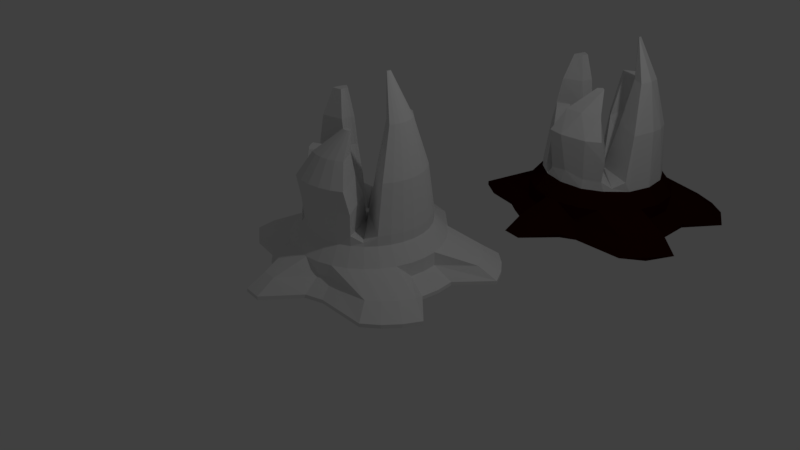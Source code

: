 # Source: crystals.blend  (saved by Blender 2.79.0; exported with 4.5.12 LTS)
import bpy
from mathutils import Matrix  # noqa: F401  (used for matrix-valued properties, if any)

bpy.ops.wm.read_factory_settings(use_empty=True)
scene = bpy.context.scene
scene.name = 'Scene'

# ---- collections
col_collection_1 = bpy.data.collections.new('Collection 1'); scene.collection.children.link(col_collection_1)

# ---- materials (node trees are filled in below, after node groups)
mat_crystal_base = bpy.data.materials.new('Crystal_base')
mat_crystal_base.alpha_threshold = 0.0
mat_crystal_base.use_transparent_shadow = False
mat_crystal_base.diffuse_color = (0.02271, 0.001808, 2.162e-09, 1.0)
mat_crystal_base.roughness = 0.5
mat_crystal_shine = bpy.data.materials.new('Crystal_shine')
mat_crystal_shine.alpha_threshold = 0.0
mat_crystal_shine.use_transparent_shadow = False
mat_crystal_shine.roughness = 0.5

# ---- material node trees

# ---- world
world_world = bpy.data.worlds.new('World'); scene.world = world_world
world_world.color = (0.05088, 0.05088, 0.05088)
world_world.use_sun_shadow = False
world_world.sun_shadow_jitter_overblur = 0.0
world_world.cycles.sampling_method = 'MANUAL'

# ---- cameras
cam_camera = bpy.data.cameras.new('Camera')
cam_camera.clip_end = 100.0
cam_camera.lens = 35.0
cam_camera.sensor_width = 32.0
cam_camera.sensor_height = 18.0
cam_camera.ortho_scale = 7.314
cam_camera.dof.focus_distance = 0.0
cam_camera.dof.aperture_fstop = 128.0

# ---- lights
light_lamp = bpy.data.lights.new('Lamp', 'POINT')
light_lamp.transmission_factor = 0.0
light_lamp.cutoff_distance = 30.0
light_lamp.energy = 100.0
light_lamp.shadow_buffer_clip_start = 1.001
light_lamp.shadow_soft_size = 0.1
light_lamp.shadow_maximum_resolution = 0.006
light_lamp.use_absolute_resolution = True

# ---- meshes
me_cylinder_001 = bpy.data.meshes.new('Cylinder.001')
me_cylinder_001.from_pydata([(-0.2341, 1.617, -0.2293), (0.2177, 1.225, -0.2524), (0.4477, 1.149, -0.2293), (1.1, 1.227, -0.2451), (0.3715, 0.7261, 0.3065), (1.365, 0.9913, -0.2287), (1.561, 0.6622, -0.2505), (1.192, 0.2417, -0.2293), (1.198, -0.2385, -0.2713), (1.588, -0.6101, -0.2516), (1.413, -0.9129, -0.2292), (0.7024, -0.4037, 0.3031), (0.4619, -0.6665, 0.3093), (0.4373, -1.158, -0.2554), (0.2141, -1.223, -0.2293), (0.1978, -0.7986, 0.3081), (-0.1345, -1.668, -0.2582), (-0.1298, -0.8196, 0.3143), (-0.5054, -1.152, -0.2293), (-0.7223, -1.039, -0.25), (-0.4265, -0.7306, 0.3208), (-0.9094, -0.8818, -0.2293), (-0.6749, -0.521, 0.3098), (-1.412, -0.1723, -0.2293), (-0.8313, -0.2383, 0.3013), (-1.439, 0.07881, -0.2452), (-1.25, 0.2417, -0.2293), (-0.8529, 0.09038, 0.3067), (-1.14, 0.5722, -0.2304), (-0.7904, 0.3308, 0.3065), (-0.9094, 0.8793, -0.2293), (-0.6673, 0.5288, 0.3086), (-0.9259, 1.407, -0.2293), (-0.3949, 0.7445, 0.3055), (-0.5582, 1.705, -0.2536), (-0.2341, 1.372, -0.07356), (-0.02886, 0.9988, 0.1055), (0.2697, 0.9561, 0.1077), (0.2602, 0.9595, -0.09045), (0.5267, 0.8303, 0.1055), (0.9616, 1.02, -0.07356), (0.7355, 0.6499, 0.1058), (1.175, 0.8308, -0.07213), (0.9278, 0.3121, 0.1044), (1.33, 0.5711, -0.07356), (0.9636, 0.1587, -0.07556), (0.9691, -0.0995, 0.1057), (0.9519, -0.1963, -0.07356), (0.895, -0.3839, 0.1055), (1.356, -0.5193, -0.07356), (0.7471, -0.6427, 0.1048), (1.2, -0.7792, -0.07184), (0.5267, -0.8327, 0.1055), (0.9877, -0.9681, -0.07356), (0.2697, -0.9585, 0.1077), (0.2386, -0.9684, -0.09018), (-0.02886, -1.001, 0.1055), (-0.1386, -1.419, -0.07356), (-0.2239, -0.982, 0.1055), (-0.3337, -1.4, -0.07356), (-0.5109, -0.8824, 0.1077), (-0.4115, -0.9251, -0.07356), (-0.691, -0.759, -0.07888), (-0.8184, -0.6183, 0.1062), (-1.112, -0.6708, -0.07356), (-0.9527, -0.3839, 0.1055), (-1.621, -0.5909, -0.221), (-1.171, -0.1244, -0.07356), (-1.029, -0.001217, 0.1055), (-1.19, 0.07691, -0.07356), (-0.9846, 0.3071, 0.1057), (-1.01, 0.1939, -0.07356), (-0.9205, 0.4611, -0.07234), (-0.804, 0.6349, 0.1057), (-0.736, 0.7059, -0.07356), (-0.5844, 0.8303, 0.1055), (-0.7896, 1.203, -0.07356), (-0.3205, 0.9546, 0.1137), (-0.6944, 1.402, -0.07356), (-0.5068, 1.459, -0.07356), (-0.2341, 1.617, -0.2768), (0.4477, 1.149, -0.2768), (1.387, 0.9647, -0.2768), (1.192, 0.2417, -0.2768), (1.22, -0.01107, -0.246), (1.385, -0.9469, -0.2768), (1.128, -1.177, -0.2535), (0.2141, -1.223, -0.2768), (-0.3855, -1.644, -0.2461), (-0.5054, -1.152, -0.2768), (-0.9094, -0.8818, -0.2768), (-1.317, -0.8131, -0.2548), (-1.62, -0.5923, -0.2768), (-1.412, -0.1723, -0.2768), (-1.25, 0.2417, -0.2768), (-1.121, 0.6076, -0.2768), (-0.9094, 0.8793, -0.2768), (-0.9259, 1.407, -0.2768), (-0.7921, 1.63, -0.2491), (-0.06205, 0.0684, 0.3863), (-0.005485, 0.06402, 0.3863), (0.01263, 0.0613, 0.2789), (0.02717, 0.04486, 0.3886), (0.02673, -0.04271, 0.3615), (0.01045, -0.05436, 0.2948), (-0.008578, -0.07685, 0.3841), (-0.1025, -0.02319, 0.3733), (-0.09572, 0.03665, 0.3863), (-0.08962, 0.05127, 0.2921), (0.0614, 0.827, 0.3068), (0.4662, 0.6738, 0.3147), (0.6535, 0.471, 0.3061), (0.7655, 0.2498, 0.3042), (0.8007, -0.08441, 0.3062), (-0.7152, 0.4574, 0.4384), (-0.62, 0.5904, 0.3441), (-0.1915, 0.8125, 0.306), (-0.06283, -0.0665, 0.3658), (-0.8373, -0.165, 0.4452), (-0.8381, -0.234, 0.3432)], [], [(36, 109, 37), (37, 4, 39), (11, 50, 48), (50, 12, 52), (56, 17, 58), (68, 27, 70), (33, 77, 75), (77, 79, 78), (73, 74, 72), (70, 72, 71), (62, 63, 64), (62, 21, 19), (60, 62, 61), (55, 14, 13), (46, 47, 45), (7, 45, 84), (43, 45, 44), (1, 38, 2), (41, 39, 4, 110), (1, 80, 0), (19, 89, 18), (6, 82, 5), (25, 93, 23), (16, 87, 14), (3, 81, 2), (91, 90, 21), (98, 97, 32), (84, 83, 7), (86, 85, 10), (100, 99, 108, 107, 106, 117, 105, 104, 103, 102, 101), (109, 4, 37), (43, 41, 111, 112), (110, 111, 41), (113, 46, 43, 112), (48, 46, 113, 11), (54, 52, 12, 15), (11, 12, 50), (56, 54, 15, 17), (60, 58, 17, 20), (22, 63, 60, 20), (65, 63, 22, 24), (31, 73, 70, 29), (24, 27, 68), (70, 27, 29), (75, 73, 31, 33), (109, 36, 77, 116), (33, 116, 77), (0, 34, 79, 35), (66, 92, 91), (35, 79, 77, 36), (34, 98, 78, 79), (78, 98, 32, 76), (77, 78, 76, 75), (76, 32, 30, 74), (75, 76, 74, 73), (30, 28, 72, 74), (72, 28, 26, 71), (70, 73, 72), (26, 25, 69, 71), (71, 69, 68, 70), (25, 23, 67, 69), (68, 69, 67, 24), (67, 66, 65, 24), (66, 67, 23), (65, 66, 64, 63), (91, 64, 66), (64, 91, 21, 62), (62, 19, 18, 61), (60, 63, 62), (18, 88, 59, 61), (61, 59, 58, 60), (88, 16, 57, 59), (58, 59, 57, 56), (56, 57, 55, 54), (13, 86, 53, 55), (55, 53, 52, 54), (86, 10, 51, 53), (53, 51, 50, 52), (10, 9, 49, 51), (51, 49, 48, 50), (49, 9, 8, 47), (48, 49, 47, 46), (47, 8, 84, 45), (7, 6, 44, 45), (43, 46, 45), (44, 6, 5, 42), (43, 44, 42, 41), (42, 5, 3, 40), (41, 42, 40, 39), (40, 3, 2, 38), (39, 40, 38, 37), (1, 0, 35, 38), (38, 35, 36, 37), (92, 66, 23, 93), (18, 89, 88), (95, 28, 30, 96), (0, 80, 34), (96, 30, 32, 97), (14, 87, 13), (2, 81, 1), (10, 85, 9), (21, 90, 19), (94, 26, 28, 95), (7, 83, 6), (26, 94, 25), (5, 82, 3), (119, 118, 24), (31, 114, 115), (33, 31, 115), (114, 107, 108, 115)])
me_cylinder_001.polygons.foreach_set('material_index', [0, 0, 0, 0, 0, 0, 0, 0, 0, 0, 0, 0, 0, 0, 0, 0, 0, 0, 0, 0, 0, 0, 0, 0, 0, 0, 0, 0, 0, 1, 0, 0, 0, 0, 0, 0, 0, 0, 0, 0, 0, 0, 0, 0, 0, 0, 0, 0, 0, 0, 0, 0, 0, 0, 0, 0, 0, 0, 0, 0, 0, 0, 0, 0, 0, 0, 0, 0, 0, 0, 0, 0, 0, 0, 0, 0, 0, 0, 0, 0, 0, 0, 0, 0, 0, 0, 0, 0, 0, 0, 0, 0, 0, 0, 0, 0, 0, 0, 0, 0, 0, 0, 0, 0, 0, 0, 1, 1, 1, 1])
_uv = me_cylinder_001.uv_layers.new(name='UVMap')
_uv.uv.foreach_set('vector', [0.5104, 0.842, 0.5305, 0.8121, 0.5552, 0.8419, 0.5552, 0.8419, 0.5795, 0.8119, 0.5976, 0.8417, 0.04261, 0.5381, 0.01019, 0.5057, 0.04759, 0.5055, 0.766, 0.5262, 0.7549, 0.4868, 0.7805, 0.487, 0.6982, 0.1899, 0.6619, 0.1738, 0.6946, 0.1626, 0.49, 0.5725, 0.5124, 0.5423, 0.5355, 0.5729, 0.345, 0.555, 0.3106, 0.5555, 0.3405, 0.5251, 0.3106, 0.5555, 0.2462, 0.5078, 0.2629, 0.4847, 0.5913, 0.572, 0.6052, 0.597, 0.5608, 0.598, 0.5355, 0.5729, 0.5608, 0.598, 0.5185, 0.5983, 0.7097, 0.08708, 0.6773, 0.06833, 0.7002, 0.02648, 0.9339, 0.2652, 0.9019, 0.2835, 0.8961, 0.2492, 0.6876, 0.1198, 0.7097, 0.08708, 0.7169, 0.1313, 0.7828, 0.4419, 0.8163, 0.4257, 0.8193, 0.4587, 0.08938, 0.5076, 0.07826, 0.4818, 0.1311, 0.4865, 0.8955, 0.5299, 0.9293, 0.5436, 0.8902, 0.5658, 0.151, 0.5148, 0.1311, 0.4865, 0.1897, 0.4825, 0.2455, 0.616, 0.2822, 0.6337, 0.2458, 0.6506, 0.6353, 0.8406, 0.5976, 0.8417, 0.5795, 0.8119, 0.5953, 0.8105, 0.4651, 0.7234, 0.4651, 0.8012, 0.458, 0.8007, 0.8141, 0.2796, 0.819, 0.3137, 0.8119, 0.3137, 0.7075, 0.8961, 0.7006, 0.8517, 0.7075, 0.8466, 0.9488, 0.6284, 0.9449, 0.5966, 0.9521, 0.5966, 0.9527, 0.2143, 0.9527, 0.2755, 0.9458, 0.274, 0.9713, 0.1205, 0.9642, 0.03466, 0.9713, 0.03431, 0.7267, 0.0, 0.738, 0.05767, 0.7309, 0.05862, 0.7312, 0.6251, 0.6926, 0.6298, 0.6926, 0.623, 0.1069, 0.453, 0.1453, 0.4532, 0.1444, 0.4598, 0.3439, 0.9, 0.3371, 0.8688, 0.3439, 0.8651, 0.686, 0.7497, 0.6805, 0.7559, 0.6761, 0.7573, 0.6735, 0.7561, 0.6665, 0.7508, 0.6662, 0.7425, 0.6708, 0.7359, 0.6755, 0.7366, 0.6782, 0.7358, 0.6875, 0.7445, 0.688, 0.7481, 0.5305, 0.8121, 0.5795, 0.8119, 0.5552, 0.8419, 0.151, 0.5148, 0.2027, 0.5256, 0.1732, 0.5531, 0.1394, 0.5463, 0.2046, 0.5626, 0.1732, 0.5531, 0.2027, 0.5256, 0.08936, 0.5405, 0.08938, 0.5076, 0.151, 0.5148, 0.1394, 0.5463, 0.04759, 0.5055, 0.08938, 0.5076, 0.08936, 0.5405, 0.04261, 0.5381, 0.7842, 0.4463, 0.7805, 0.487, 0.7549, 0.4868, 0.759, 0.4448, 0.7312, 0.5323, 0.7549, 0.4868, 0.766, 0.5262, 0.6982, 0.1899, 0.7018, 0.2293, 0.6676, 0.2177, 0.6619, 0.1738, 0.6876, 0.1198, 0.6946, 0.1626, 0.6619, 0.1738, 0.6542, 0.1302, 0.6475, 0.08853, 0.6773, 0.06833, 0.6876, 0.1198, 0.6542, 0.1302, 0.7773, 0.8171, 0.7486, 0.8443, 0.7312, 0.8265, 0.765, 0.7934, 0.5838, 0.5414, 0.5913, 0.572, 0.5355, 0.5729, 0.5494, 0.5424, 0.4677, 0.542, 0.5124, 0.5423, 0.49, 0.5725, 0.5355, 0.5729, 0.5124, 0.5423, 0.5494, 0.5424, 0.6307, 0.5703, 0.5913, 0.572, 0.5838, 0.5414, 0.6291, 0.5397, 0.5305, 0.8121, 0.5104, 0.842, 0.4702, 0.84, 0.4947, 0.8117, 0.345, 0.555, 0.3259, 0.5797, 0.3106, 0.5555, 0.2103, 0.5376, 0.2125, 0.4896, 0.2462, 0.5078, 0.2461, 0.5486, 0.1997, 0.878, 0.1915, 0.8767, 0.1997, 0.8271, 0.2461, 0.5486, 0.2462, 0.5078, 0.3106, 0.5555, 0.2909, 0.5932, 0.2125, 0.4896, 0.234, 0.4611, 0.2629, 0.4847, 0.2462, 0.5078, 0.2629, 0.4847, 0.234, 0.4611, 0.2721, 0.4527, 0.2957, 0.4805, 0.3106, 0.5555, 0.2629, 0.4847, 0.2957, 0.4805, 0.3405, 0.5251, 0.6715, 0.5989, 0.6926, 0.623, 0.6199, 0.6214, 0.6052, 0.597, 0.6307, 0.5703, 0.6715, 0.5989, 0.6052, 0.597, 0.5913, 0.572, 0.8215, 0.64, 0.8428, 0.6909, 0.8063, 0.6987, 0.7892, 0.6581, 0.8063, 0.6987, 0.8428, 0.6909, 0.8457, 0.7405, 0.8087, 0.7388, 0.5355, 0.5729, 0.5913, 0.572, 0.5608, 0.598, 0.8457, 0.7405, 0.8667, 0.77, 0.8301, 0.7617, 0.8087, 0.7388, 0.5185, 0.5983, 0.4922, 0.5998, 0.49, 0.5725, 0.5355, 0.5729, 0.8667, 0.77, 0.8528, 0.8036, 0.8195, 0.7887, 0.8301, 0.7617, 0.49, 0.5725, 0.4922, 0.5998, 0.4652, 0.5991, 0.4677, 0.542, 0.8195, 0.7887, 0.8667, 0.8691, 0.7773, 0.8171, 0.765, 0.7934, 0.8667, 0.8691, 0.8195, 0.7887, 0.8528, 0.8036, 0.7773, 0.8171, 0.8667, 0.8691, 0.7894, 0.8617, 0.7486, 0.8443, 0.8138, 0.8881, 0.7894, 0.8617, 0.8667, 0.8691, 0.7002, 0.02648, 0.7267, 0.0, 0.7309, 0.05862, 0.7097, 0.08708, 0.9339, 0.2652, 0.8961, 0.2492, 0.8981, 0.2143, 0.9339, 0.2188, 0.6876, 0.1198, 0.6773, 0.06833, 0.7097, 0.08708, 0.8711, 0.2731, 0.8691, 0.2143, 0.8961, 0.2483, 0.8961, 0.3071, 0.7169, 0.1313, 0.7281, 0.159, 0.6946, 0.1626, 0.6876, 0.1198, 0.8424, 0.3241, 0.8595, 0.3563, 0.8253, 0.3684, 0.812, 0.3435, 0.7606, 0.3795, 0.812, 0.3435, 0.8253, 0.3684, 0.7739, 0.4044, 0.6982, 0.1899, 0.7316, 0.1863, 0.7307, 0.2214, 0.7018, 0.2293, 0.8193, 0.4587, 0.8595, 0.5496, 0.8236, 0.5415, 0.7828, 0.4419, 0.7307, 0.2214, 0.7403, 0.3241, 0.7036, 0.2599, 0.7018, 0.2293, 0.8595, 0.5496, 0.8382, 0.6011, 0.8088, 0.5796, 0.8236, 0.5415, 0.8236, 0.5415, 0.8088, 0.5796, 0.766, 0.5262, 0.7805, 0.487, 0.8382, 0.6011, 0.8053, 0.64, 0.7809, 0.6137, 0.8088, 0.5796, 0.8088, 0.5796, 0.7809, 0.6137, 0.7378, 0.5592, 0.766, 0.5262, 0.8902, 0.5983, 0.8628, 0.633, 0.8595, 0.5647, 0.8902, 0.5299, 0.04759, 0.5055, 0.02712, 0.4654, 0.07826, 0.4818, 0.08938, 0.5076, 0.9293, 0.5943, 0.8923, 0.5982, 0.8902, 0.5658, 0.9293, 0.5436, 0.1444, 0.4598, 0.2046, 0.4527, 0.1897, 0.4825, 0.1311, 0.4865, 0.151, 0.5148, 0.08938, 0.5076, 0.1311, 0.4865, 0.2886, 0.796, 0.2641, 0.8231, 0.2262, 0.7821, 0.2587, 0.7637, 0.345, 0.7531, 0.2886, 0.796, 0.2587, 0.7637, 0.3056, 0.7122, 0.2587, 0.7637, 0.2262, 0.7821, 0.2046, 0.7357, 0.2415, 0.7264, 0.3056, 0.7122, 0.2587, 0.7637, 0.2415, 0.7264, 0.2894, 0.676, 0.2415, 0.7264, 0.2046, 0.7357, 0.2458, 0.6506, 0.2822, 0.6337, 0.5976, 0.8417, 0.6523, 0.8695, 0.5538, 0.8701, 0.5552, 0.8419, 0.2455, 0.616, 0.2103, 0.5376, 0.2461, 0.5486, 0.2822, 0.6337, 0.5538, 0.8701, 0.4652, 0.8701, 0.5104, 0.842, 0.5552, 0.8419, 0.9437, 0.5299, 0.9521, 0.53, 0.9521, 0.5966, 0.9449, 0.5966, 0.8711, 0.2731, 0.864, 0.2734, 0.8691, 0.2143, 0.5702, 0.6295, 0.5642, 0.623, 0.6199, 0.6214, 0.6199, 0.6282, 0.458, 0.8007, 0.4651, 0.8012, 0.458, 0.8488, 0.6199, 0.6282, 0.6199, 0.6214, 0.6926, 0.623, 0.6926, 0.6298, 0.819, 0.2807, 0.8259, 0.2796, 0.8259, 0.3082, 0.9713, 0.03431, 0.9642, 0.03466, 0.9659, 0.0, 0.3439, 0.8651, 0.3371, 0.8688, 0.3411, 0.8231, 0.7309, 0.05862, 0.738, 0.05767, 0.7403, 0.08941, 0.5121, 0.6298, 0.512, 0.623, 0.5642, 0.623, 0.5702, 0.6295, 0.1444, 0.4598, 0.1453, 0.4532, 0.2046, 0.4527, 0.512, 0.623, 0.5121, 0.6298, 0.4788, 0.6268, 0.7075, 0.851, 0.7143, 0.8466, 0.7143, 0.8965, 0.4679, 0.5361, 0.4775, 0.5218, 0.4677, 0.542, 0.5838, 0.5414, 0.5711, 0.5232, 0.595, 0.5361, 0.6291, 0.5397, 0.5838, 0.5414, 0.595, 0.5361, 0.6523, 0.8608, 0.6735, 0.7561, 0.6761, 0.7573, 0.6768, 0.865])
me_cylinder_001.materials.append(mat_crystal_base)
me_cylinder_001.materials.append(mat_crystal_shine)
me_cylinder_001.use_remesh_preserve_volume = False
me_cylinder_001.use_remesh_preserve_attributes = False
me_cylinder_001.use_mirror_vertex_groups = False
me_cylinder_001.update()
me_cylinder_007 = bpy.data.meshes.new('Cylinder.007')
me_cylinder_007.from_pydata([(0.2141, -1.223, -0.2293), (-0.1345, -1.668, -0.2582), (0.2386, -0.9684, -0.09018), (-0.1386, -1.419, -0.07356), (0.1158, -0.4023, 1.615), (-0.1014, -0.4156, 1.32), (0.01312, -0.438, 1.331), (0.4619, -0.6665, 0.3093), (0.1978, -0.7986, 0.3081), (-0.1298, -0.8196, 0.3143), (-0.4265, -0.7306, 0.3208), (0.01045, -0.05436, 0.2948), (-0.008578, -0.07685, 0.3841), (0.5356, -0.5783, 0.3468), (0.4298, -0.6876, 0.4384), (0.204, -0.7977, 0.4491), (-0.3327, -0.7635, 0.4613), (0.1699, -0.4526, 1.615), (0.06007, -0.452, 1.614), (0.1158, -0.4023, 1.615), (-0.1014, -0.4156, 1.32), (-0.1478, -0.3691, 1.026), (-0.06283, -0.0665, 0.3658), (-0.3481, -0.8526, 1.026), (-0.1274, -0.9135, 1.026), (-0.06752, -0.8324, 0.5102), (0.04063, -0.73, 1.326), (-0.04889, -0.3905, 1.009), (0.01312, -0.438, 1.331), (0.1267, -0.3821, 1.158), (-0.2183, -0.7019, 1.319), (0.4714, -0.7205, 0.7292), (0.4265, -0.7764, 1.026), (0.2854, -0.6422, 1.337), (0.2367, -0.879, 1.021), (0.1291, -0.2154, 0.711), (0.05424, -0.3817, 1.028)], [], [(3, 1, 0, 2), (6, 5, 4), (7, 13, 14), (9, 16, 10), (26, 17, 30), (19, 18, 17), (33, 17, 26), (12, 27, 35), (27, 36, 35), (34, 33, 26), (29, 33, 32), (24, 30, 23), (12, 22, 27), (34, 26, 24), (10, 16, 22), (15, 8, 7, 14), (25, 9, 8, 15), (13, 11, 12, 14), (18, 19, 20, 30), (29, 28, 19), (17, 33, 29, 19), (30, 17, 18), (35, 31, 14, 12), (36, 27, 28), (29, 32, 31, 35), (24, 23, 16, 25), (9, 25, 16), (34, 15, 14, 31), (20, 28, 27, 21), (34, 31, 32), (34, 32, 33), (22, 21, 27), (34, 24, 25, 15), (21, 22, 16, 23), (30, 20, 21, 23), (35, 36, 29), (36, 28, 29), (24, 26, 30)])
me_cylinder_007.polygons.foreach_set('material_index', [0, 1, 1, 1, 1, 1, 1, 1, 1, 1, 1, 1, 1, 1, 1, 1, 1, 1, 1, 1, 1, 1, 1, 1, 1, 1, 1, 1, 1, 1, 1, 1, 1, 1, 1, 1, 1, 1])
_uv = me_cylinder_007.uv_layers.new(name='UVMap')
_uv.uv.foreach_set('vector', [0.8253, 0.3684, 0.8595, 0.3563, 0.8163, 0.4257, 0.7828, 0.4419, 0.9835, 0.6811, 0.9663, 0.6841, 0.9926, 0.64, 0.00517, 0.5419, 0.0171, 0.5463, 0.0, 0.5604, 0.6619, 0.1738, 0.6357, 0.147, 0.6542, 0.1302, 0.5132, 0.2141, 0.4668, 0.2276, 0.5095, 0.1776, 0.7689, 0.313, 0.7764, 0.3051, 0.7764, 0.3208, 0.5137, 0.2447, 0.4668, 0.2276, 0.5132, 0.2141, 0.9793, 0.8197, 0.9773, 0.7279, 1.0, 0.7702, 0.9773, 0.7279, 0.9915, 0.7242, 1.0, 0.7702, 0.5645, 0.2402, 0.5137, 0.2447, 0.5132, 0.2141, 0.2828, 0.9366, 0.2496, 0.9674, 0.2154, 0.9277, 0.5586, 0.1917, 0.5095, 0.1776, 0.5538, 0.1594, 0.9793, 0.8197, 0.9713, 0.823, 0.9773, 0.7279, 0.5645, 0.2402, 0.5132, 0.2141, 0.5586, 0.1917, 0.458, 0.7287, 0.4547, 0.7495, 0.345, 0.7234, 0.6469, 0.2214, 0.6676, 0.2177, 0.6689, 0.2491, 0.6498, 0.2481, 0.6342, 0.1867, 0.6619, 0.1738, 0.6676, 0.2177, 0.6469, 0.2214, 0.6754, 0.6306, 0.6755, 0.7366, 0.6708, 0.7359, 0.6523, 0.6298, 0.3693, 0.9077, 0.3592, 0.907, 0.3785, 0.8649, 0.4247, 0.8699, 1.0, 0.7049, 0.9835, 0.6811, 0.9926, 0.64, 0.29, 1.0, 0.2496, 0.9674, 0.2828, 0.9366, 0.2982, 0.9992, 0.5095, 0.1776, 0.4668, 0.2276, 0.4652, 0.2126, 0.2888, 0.8695, 0.2107, 0.8843, 0.2046, 0.8448, 0.2982, 0.8231, 0.9915, 0.7242, 0.9773, 0.7279, 0.9835, 0.6811, 0.2828, 0.9366, 0.2154, 0.9277, 0.2107, 0.8843, 0.2888, 0.8695, 0.5586, 0.1917, 0.5538, 0.1594, 0.6357, 0.147, 0.6342, 0.1867, 0.6619, 0.1738, 0.6342, 0.1867, 0.6357, 0.147, 0.5645, 0.2402, 0.6469, 0.2214, 0.6498, 0.2481, 0.6082, 0.2607, 0.9663, 0.6841, 0.9835, 0.6811, 0.9773, 0.7279, 0.962, 0.7268, 0.5645, 0.2402, 0.6082, 0.2607, 0.5647, 0.2625, 0.5645, 0.2402, 0.5647, 0.2625, 0.5137, 0.2447, 0.9713, 0.823, 0.962, 0.7268, 0.9773, 0.7279, 0.5645, 0.2402, 0.5586, 0.1917, 0.6342, 0.1867, 0.6469, 0.2214, 0.3799, 0.8223, 0.345, 0.7234, 0.4547, 0.7495, 0.458, 0.831, 0.4247, 0.8699, 0.3785, 0.8649, 0.3799, 0.8223, 0.458, 0.831, 0.3371, 0.8911, 0.3267, 0.84, 0.3371, 0.8231, 0.9915, 0.7242, 0.9835, 0.6811, 1.0, 0.7049, 0.5586, 0.1917, 0.5132, 0.2141, 0.5095, 0.1776])
me_cylinder_007.materials.append(mat_crystal_base)
me_cylinder_007.materials.append(mat_crystal_shine)
me_cylinder_007.use_remesh_preserve_volume = False
me_cylinder_007.use_remesh_preserve_attributes = False
me_cylinder_007.use_mirror_vertex_groups = False
me_cylinder_007.update()
me_cylinder_006 = bpy.data.meshes.new('Cylinder.006')
me_cylinder_006.from_pydata([(0.7024, -0.4037, 0.3031), (0.4619, -0.6665, 0.3093), (0.01263, 0.0613, 0.2789), (0.02717, 0.04486, 0.3886), (0.02673, -0.04271, 0.3615), (0.01045, -0.05436, 0.2948), (0.4662, 0.6738, 0.3147), (0.5549, 0.5825, 0.4384), (0.6535, 0.471, 0.3061), (0.7655, 0.2498, 0.3042), (0.8007, -0.08441, 0.3062), (0.6575, -0.4598, 0.4384), (0.5356, -0.5783, 0.3468), (0.2738, 0.1148, 2.238), (0.2857, 0.05145, 2.239), (0.2612, 0.07639, 2.238), (0.5152, -0.1357, 1.7), (0.3242, 0.134, 1.698), (0.6425, -0.3583, 1.063), (0.2085, 0.1334, 1.065), (0.3337, -0.01444, 1.7), (0.2306, -0.08732, 1.067), (0.4734, 0.2882, 1.7), (0.5506, 0.4755, 1.072), (0.5358, 0.2043, 1.701), (0.6685, 0.3205, 1.075), (0.2641, 0.02783, 1.08), (0.5714, 0.01446, 1.713), (0.7308, 0.1384, 1.072), (0.3552, 0.0389, 1.701), (0.7406, -0.06018, 1.08)], [], [(0, 12, 1), (17, 29, 15), (27, 14, 16), (15, 14, 13), (22, 13, 24), (29, 20, 15), (21, 20, 29), (28, 27, 30), (4, 21, 26), (9, 25, 28), (30, 27, 18), (26, 17, 19), (0, 18, 11), (6, 7, 8), (0, 11, 12), (7, 6, 2, 3), (13, 22, 17, 15), (14, 15, 20, 16), (12, 11, 4, 5), (14, 27, 24, 13), (28, 30, 10, 9), (24, 27, 28, 25), (26, 21, 29), (23, 25, 8, 7), (9, 8, 25), (3, 4, 26), (22, 24, 25, 23), (18, 0, 10, 30), (21, 4, 11, 18), (3, 26, 19), (18, 27, 16), (16, 20, 21, 18), (19, 23, 7, 3), (26, 29, 17), (22, 23, 19, 17)])
me_cylinder_006.polygons.foreach_set('material_index', [1, 1, 1, 1, 1, 1, 1, 1, 1, 1, 1, 1, 1, 1, 1, 1, 1, 1, 1, 1, 1, 1, 1, 1, 1, 1, 1, 1, 1, 1, 1, 1, 1, 1, 1])
_uv = me_cylinder_006.uv_layers.new(name='UVMap')
_uv.uv.foreach_set('vector', [0.04261, 0.5381, 0.0171, 0.5463, 0.00517, 0.5419, 0.7951, 0.07709, 0.7837, 0.07528, 0.789, 0.0, 0.08099, 0.7442, 0.07938, 0.8259, 0.05929, 0.7416, 0.4622, 0.4569, 0.4652, 0.4527, 0.4652, 0.4619, 0.1227, 0.7492, 0.08891, 0.8271, 0.1097, 0.7463, 0.7837, 0.07528, 0.775, 0.0749, 0.789, 0.0, 0.7527, 0.1644, 0.775, 0.0749, 0.7837, 0.07528, 0.1096, 0.6523, 0.08099, 0.7442, 0.07977, 0.6502, 0.7403, 0.2664, 0.7527, 0.1644, 0.7707, 0.1638, 0.1394, 0.5463, 0.1371, 0.6573, 0.1096, 0.6523, 0.07977, 0.6502, 0.08099, 0.7442, 0.03642, 0.6461, 0.9339, 0.3031, 0.9458, 0.2143, 0.9458, 0.3059, 0.04261, 0.5381, 0.03642, 0.6461, 0.0322, 0.5573, 0.7942, 0.3051, 0.7689, 0.3051, 0.7709, 0.2796, 0.04261, 0.5381, 0.0322, 0.5573, 0.0171, 0.5463, 0.8576, 0.2603, 0.864, 0.2796, 0.7531, 0.2796, 0.7528, 0.2637, 0.795, 0.0004424, 0.8249, 0.07793, 0.7951, 0.07709, 0.789, 0.0, 0.4471, 0.4527, 0.4517, 0.4529, 0.4292, 0.5286, 0.3982, 0.5266, 0.6754, 0.6306, 0.7006, 0.6298, 0.6782, 0.7358, 0.6755, 0.7366, 0.07938, 0.8259, 0.08099, 0.7442, 0.1097, 0.7463, 0.08891, 0.8271, 0.1096, 0.6523, 0.07977, 0.6502, 0.08936, 0.5405, 0.1394, 0.5463, 0.1097, 0.7463, 0.08099, 0.7442, 0.1096, 0.6523, 0.1371, 0.6573, 0.7707, 0.1638, 0.7527, 0.1644, 0.7837, 0.07528, 0.1611, 0.6625, 0.1371, 0.6573, 0.1732, 0.5531, 0.1882, 0.5759, 0.1394, 0.5463, 0.1732, 0.5531, 0.1371, 0.6573, 0.7528, 0.2637, 0.7403, 0.2664, 0.7707, 0.1638, 0.1227, 0.7492, 0.1097, 0.7463, 0.1371, 0.6573, 0.1611, 0.6625, 0.03642, 0.6461, 0.04261, 0.5381, 0.08936, 0.5405, 0.07977, 0.6502, 0.4313, 0.6206, 0.4517, 0.7234, 0.345, 0.7055, 0.3609, 0.6166, 0.7528, 0.2637, 0.7707, 0.1638, 0.7821, 0.1676, 0.03642, 0.6461, 0.08099, 0.7442, 0.05929, 0.7416, 0.3982, 0.5266, 0.4292, 0.5286, 0.4313, 0.6206, 0.3609, 0.6166, 0.7821, 0.1676, 0.8489, 0.169, 0.8576, 0.2603, 0.7528, 0.2637, 0.7707, 0.1638, 0.7837, 0.07528, 0.7951, 0.07709, 0.8249, 0.07793, 0.8489, 0.169, 0.7821, 0.1676, 0.7951, 0.07709])
me_cylinder_006.materials.append(mat_crystal_base)
me_cylinder_006.materials.append(mat_crystal_shine)
me_cylinder_006.use_remesh_preserve_volume = False
me_cylinder_006.use_remesh_preserve_attributes = False
me_cylinder_006.use_mirror_vertex_groups = False
me_cylinder_006.update()
me_cylinder_004 = bpy.data.meshes.new('Cylinder.004')
me_cylinder_004.from_pydata([(0.2177, 1.225, -0.2524), (1.1, 1.227, -0.2451), (1.561, 0.6622, -0.2505), (1.198, -0.2385, -0.2713), (1.588, -0.6101, -0.2516), (0.4373, -1.158, -0.2554), (-0.1345, -1.668, -0.2582), (-0.7223, -1.039, -0.25), (-0.4265, -0.7306, 0.3208), (-0.6749, -0.521, 0.3098), (-0.8313, -0.2383, 0.3013), (-1.439, 0.07881, -0.2452), (-0.5582, 1.705, -0.2536), (-0.2341, 1.617, -0.2768), (0.4477, 1.149, -0.2768), (1.387, 0.9647, -0.2768), (1.192, 0.2417, -0.2768), (1.22, -0.01107, -0.246), (1.385, -0.9469, -0.2768), (1.128, -1.177, -0.2535), (0.2141, -1.223, -0.2768), (-0.3855, -1.644, -0.2461), (-0.5054, -1.152, -0.2768), (-0.9094, -0.8818, -0.2768), (-1.317, -0.8131, -0.2548), (-1.62, -0.5923, -0.2768), (-1.412, -0.1723, -0.2768), (-1.25, 0.2417, -0.2768), (-1.121, 0.6076, -0.2768), (-0.9094, 0.8793, -0.2768), (-0.9259, 1.407, -0.2768), (-0.7921, 1.63, -0.2491), (-0.1025, -0.02319, 0.3733), (-0.6657, -0.532, 0.4506), (-0.7915, -0.3171, 0.4384), (-0.5112, -0.5335, 1.223), (-0.6411, -0.3548, 1.222), (-0.394, -0.3713, 1.221), (-0.4694, -0.287, 1.222), (-0.4807, -0.5967, 0.9953), (-0.2368, -0.2671, 0.8046), (-0.701, -0.3283, 0.9958), (-0.3302, -0.1533, 0.8046), (-0.2788, -0.2063, 0.7601), (-0.6113, -0.4793, 1.025), (-0.06283, -0.0665, 0.3658), (-0.1132, -0.02987, 0.3365), (-0.8381, -0.234, 0.3432), (-0.4864, -0.6875, 0.4486)], [], [(38, 36, 35), (32, 42, 43), (43, 42, 37), (47, 34, 46), (23, 24, 25, 26, 11, 27, 28, 29, 30, 31, 12, 13, 0, 14, 1, 15, 2, 16, 17, 3, 4, 18, 19, 5, 20, 6, 21, 22, 7), (34, 10, 9, 33), (10, 34, 47), (33, 9, 8, 48), (38, 42, 41, 36), (36, 41, 44, 35), (37, 35, 39, 40), (37, 38, 35), (37, 42, 38), (44, 39, 35), (40, 45, 32, 43), (39, 44, 33, 48), (43, 37, 40), (40, 39, 48, 45), (41, 34, 33, 44), (41, 42, 32, 46, 34), (45, 48, 8)])
me_cylinder_004.polygons.foreach_set('material_index', [1, 1, 1, 1, 0, 1, 1, 1, 1, 1, 1, 1, 1, 1, 1, 1, 1, 1, 1, 1, 1])
_uv = me_cylinder_004.uv_layers.new(name='UVMap')
_uv.uv.foreach_set('vector', [0.742, 0.2862, 0.7689, 0.2796, 0.7689, 0.3111, 0.4574, 0.5883, 0.4517, 0.5197, 0.4622, 0.5243, 0.4622, 0.5243, 0.4517, 0.5197, 0.4622, 0.4527, 0.9437, 0.6374, 0.9293, 0.6343, 0.9437, 0.5299, 0.3484, 0.08341, 0.41, 0.07652, 0.463, 0.09461, 0.4507, 0.1605, 0.4652, 0.1938, 0.4448, 0.2237, 0.4417, 0.2789, 0.4226, 0.3246, 0.4472, 0.3963, 0.4373, 0.4322, 0.4067, 0.4518, 0.3563, 0.4527, 0.2747, 0.4171, 0.2384, 0.4159, 0.1477, 0.4527, 0.09529, 0.4282, 0.05738, 0.3938, 0.09281, 0.3214, 0.07823, 0.2879, 0.07175, 0.2559, 0.0, 0.2206, 0.01503, 0.1663, 0.04237, 0.1246, 0.1427, 0.09946, 0.1721, 0.0817, 0.2036, 0.006701, 0.2408, 0.0, 0.2788, 0.06261, 0.3148, 0.06936, 0.6223, 0.06787, 0.6403, 0.05688, 0.6475, 0.08853, 0.6271, 0.093, 0.6403, 0.05688, 0.6223, 0.06787, 0.6339, 0.05662, 0.6271, 0.093, 0.6475, 0.08853, 0.6542, 0.1302, 0.6335, 0.123, 0.9287, 0.958, 0.9042, 0.9001, 0.9546, 0.9222, 0.9504, 0.9555, 0.5097, 0.1054, 0.5416, 0.09178, 0.542, 0.11, 0.5155, 0.1296, 0.1453, 0.8297, 0.1685, 0.8271, 0.1764, 0.8601, 0.1279, 0.8917, 0.7403, 0.3022, 0.742, 0.2862, 0.7689, 0.3111, 0.9145, 0.9605, 0.9042, 0.9001, 0.9287, 0.958, 0.542, 0.11, 0.5509, 0.1315, 0.5155, 0.1296, 0.4617, 0.6512, 0.4617, 0.7175, 0.4546, 0.715, 0.4517, 0.6557, 0.5509, 0.1315, 0.542, 0.11, 0.6271, 0.093, 0.6335, 0.123, 0.4517, 0.6557, 0.4591, 0.5883, 0.4617, 0.6512, 0.1279, 0.8917, 0.1764, 0.8601, 0.1855, 0.9369, 0.09592, 0.9567, 0.5416, 0.09178, 0.6223, 0.06787, 0.6271, 0.093, 0.542, 0.11, 0.9546, 0.9222, 0.9042, 0.9001, 0.8667, 0.842, 0.8671, 0.8368, 0.9546, 0.8418, 0.09592, 0.9567, 0.1855, 0.9369, 0.1915, 0.9567])
me_cylinder_004.materials.append(mat_crystal_base)
me_cylinder_004.materials.append(mat_crystal_shine)
me_cylinder_004.use_remesh_preserve_volume = False
me_cylinder_004.use_remesh_preserve_attributes = False
me_cylinder_004.use_mirror_vertex_groups = False
me_cylinder_004.update()
me_cylinder_003 = bpy.data.meshes.new('Cylinder.003')
me_cylinder_003.from_pydata([(0.3715, 0.7261, 0.3065), (-0.3949, 0.7445, 0.3055), (-0.06205, 0.0684, 0.3863), (-0.005485, 0.06402, 0.3863), (0.01263, 0.0613, 0.2789), (-0.08962, 0.05127, 0.2921), (0.0614, 0.827, 0.3068), (0.2871, 0.7614, 0.4384), (0.4662, 0.6738, 0.3147), (-0.62, 0.5904, 0.3441), (-0.4875, 0.6852, 0.4384), (-0.1915, 0.8125, 0.306), (0.08468, 0.7594, 1.026), (-0.2886, 0.7227, 1.026), (-0.1043, 0.7644, 1.093), (-0.07561, 0.4735, 1.054), (0.08345, 0.4401, 1.046), (-0.09744, 0.6952, 1.572), (0.07428, 0.663, 1.572), (-0.2596, 0.6301, 1.572), (-0.1522, 0.5036, 1.572), (0.008261, 0.508, 1.572), (-0.1193, 0.3467, 0.8168), (-0.4201, 0.666, 0.9286), (-0.2272, 0.385, 0.9668), (0.2258, 0.7298, 0.9234), (0.07365, 0.3364, 0.8019)], [], [(6, 7, 0), (1, 9, 10), (25, 16, 26), (15, 21, 20), (26, 16, 15), (20, 17, 19), (14, 17, 12), (15, 20, 24), (11, 14, 6), (7, 3, 4, 8), (0, 7, 8), (9, 5, 2, 10), (19, 17, 13, 23), (18, 21, 16, 25), (18, 25, 12, 17), (22, 26, 15), (22, 15, 24), (19, 23, 24, 20), (20, 21, 17), (21, 18, 17), (15, 16, 21), (14, 13, 17), (25, 7, 6, 12), (2, 22, 24), (13, 14, 11, 1), (2, 3, 26), (6, 14, 12), (2, 26, 22), (23, 13, 1, 10), (24, 23, 10, 2), (26, 3, 7, 25)])
me_cylinder_003.polygons.foreach_set('material_index', [1, 1, 1, 1, 1, 1, 1, 1, 1, 1, 1, 1, 1, 1, 1, 1, 1, 1, 1, 1, 1, 1, 1, 1, 1, 1, 1, 1, 1, 1, 1])
_uv = me_cylinder_003.uv_layers.new(name='UVMap')
_uv.uv.foreach_set('vector', [0.5305, 0.8121, 0.5658, 0.7933, 0.5795, 0.8119, 0.6291, 0.5397, 0.595, 0.5361, 0.6155, 0.5216, 0.8967, 0.726, 0.9439, 0.7199, 0.9456, 0.7567, 0.04138, 0.9021, 0.04186, 0.8271, 0.06455, 0.8309, 0.008989, 0.9352, 0.01713, 0.8998, 0.04138, 0.9021, 0.3267, 0.8379, 0.2982, 0.8464, 0.3073, 0.8231, 0.5089, 0.6994, 0.5125, 0.6306, 0.5363, 0.7091, 0.04138, 0.9021, 0.06455, 0.8309, 0.05742, 0.9187, 0.4947, 0.8117, 0.5089, 0.6994, 0.5305, 0.8121, 0.8667, 0.7896, 0.962, 0.822, 0.9567, 0.8368, 0.8725, 0.8154, 0.5795, 0.8119, 0.5658, 0.7933, 0.5953, 0.8105, 0.6768, 0.865, 0.6761, 0.7573, 0.6805, 0.7559, 0.7006, 0.8608, 0.4919, 0.6298, 0.5125, 0.6306, 0.4841, 0.7082, 0.4676, 0.7214, 0.9402, 0.64, 0.962, 0.6457, 0.9439, 0.7199, 0.8967, 0.726, 0.5386, 0.6307, 0.558, 0.7238, 0.5363, 0.7091, 0.5125, 0.6306, 0.03724, 0.9376, 0.008989, 0.9352, 0.04138, 0.9021, 0.03724, 0.9376, 0.04138, 0.9021, 0.05742, 0.9187, 0.08518, 0.8323, 0.09592, 0.9261, 0.05742, 0.9187, 0.06455, 0.8309, 0.3267, 0.8379, 0.3267, 0.8608, 0.2982, 0.8464, 0.3267, 0.8608, 0.3038, 0.8708, 0.2982, 0.8464, 0.04138, 0.9021, 0.01713, 0.8998, 0.04186, 0.8271, 0.5089, 0.6994, 0.4841, 0.7082, 0.5125, 0.6306, 0.558, 0.7238, 0.5658, 0.7933, 0.5305, 0.8121, 0.5363, 0.7091, 0.008246, 0.9993, 0.03724, 0.9376, 0.05742, 0.9187, 0.4841, 0.7082, 0.5089, 0.6994, 0.4947, 0.8117, 0.4683, 0.8109, 0.008246, 0.9993, 0.0, 0.998, 0.008989, 0.9352, 0.5305, 0.8121, 0.5089, 0.6994, 0.5363, 0.7091, 0.008246, 0.9993, 0.008989, 0.9352, 0.03724, 0.9376, 0.616, 0.4511, 0.6311, 0.436, 0.6291, 0.5397, 0.6155, 0.5216, 0.05742, 0.9187, 0.09592, 0.9261, 0.09592, 0.9964, 0.008246, 0.9993, 0.9456, 0.7567, 0.962, 0.822, 0.8667, 0.7896, 0.8967, 0.726])
me_cylinder_003.materials.append(mat_crystal_base)
me_cylinder_003.materials.append(mat_crystal_shine)
me_cylinder_003.use_remesh_preserve_volume = False
me_cylinder_003.use_remesh_preserve_attributes = False
me_cylinder_003.use_mirror_vertex_groups = False
me_cylinder_003.update()
me_cylinder_002 = bpy.data.meshes.new('Cylinder.002')
me_cylinder_002.from_pydata([(-0.8313, -0.2383, 0.3013), (-0.8529, 0.09038, 0.3067), (-0.7904, 0.3308, 0.3065), (-0.6673, 0.5288, 0.3086), (-0.1025, -0.02319, 0.3733), (-0.09572, 0.03665, 0.3863), (-0.8545, 0.074, 0.4513), (-0.7152, 0.4574, 0.4384), (-0.6954, 0.03364, 1.828), (-0.6533, 0.2225, 1.827), (-0.5699, 0.05532, 1.827), (-0.5532, 0.1519, 1.827), (-0.2978, -0.02642, 0.7711), (-0.4387, -0.008267, 1.133), (-0.2774, 0.125, 0.7808), (-0.4077, 0.1679, 1.132), (-0.4535, 0.164, 1.493), (-0.6992, 0.3261, 1.499), (-0.7379, 0.393, 1.133), (-0.6887, 0.4057, 0.7856), (-0.8025, -0.1217, 0.8064), (-0.8431, -0.08382, 1.136), (-0.7747, -0.07142, 1.48), (-0.7764, 0.08619, 1.517), (-0.4927, -0.007446, 1.487), (-0.8185, 0.2297, 1.137), (-0.7804, 0.2194, 0.7772), (-0.1132, -0.02987, 0.3365), (-0.8373, -0.165, 0.4452), (-0.8381, -0.234, 0.3432)], [], [(2, 7, 3), (11, 8, 10), (6, 26, 2), (15, 16, 24), (6, 20, 26), (21, 23, 25), (25, 17, 18), (21, 22, 23), (6, 1, 0, 28), (1, 6, 2), (23, 22, 8), (8, 22, 24, 10), (11, 9, 8), (24, 11, 10), (9, 11, 16, 17), (9, 17, 23, 8), (24, 16, 11), (14, 5, 7, 19), (25, 23, 17), (15, 14, 19, 18), (17, 16, 15, 18), (21, 25, 26, 20), (12, 20, 28, 4), (13, 21, 20, 12), (22, 21, 13, 24), (13, 12, 14, 15), (4, 14, 12), (19, 7, 2, 26), (13, 15, 24), (4, 5, 14), (18, 19, 26, 25), (6, 28, 20), (28, 29, 27, 4)])
me_cylinder_002.polygons.foreach_set('material_index', [1, 1, 1, 1, 1, 1, 1, 1, 1, 1, 1, 1, 1, 1, 1, 1, 1, 1, 1, 1, 1, 1, 1, 1, 1, 1, 1, 1, 1, 1, 1, 1, 1])
_uv = me_cylinder_002.uv_layers.new(name='UVMap')
_uv.uv.foreach_set('vector', [0.5494, 0.5424, 0.5711, 0.5232, 0.5838, 0.5414, 0.7949, 0.2863, 0.8119, 0.3072, 0.7942, 0.3002, 0.5098, 0.5217, 0.5338, 0.475, 0.5494, 0.5424, 0.7006, 0.7311, 0.7031, 0.6794, 0.7284, 0.6799, 0.5098, 0.5217, 0.485, 0.4701, 0.5338, 0.475, 0.4876, 0.4238, 0.5146, 0.3693, 0.5327, 0.4242, 0.5327, 0.4242, 0.5524, 0.3717, 0.56, 0.4244, 0.4876, 0.4238, 0.4928, 0.3741, 0.5146, 0.3693, 0.5098, 0.5217, 0.5124, 0.5423, 0.4677, 0.542, 0.4775, 0.5218, 0.5124, 0.5423, 0.5098, 0.5217, 0.5494, 0.5424, 0.5146, 0.3693, 0.4928, 0.3741, 0.5114, 0.3241, 0.9402, 0.0, 0.9504, 0.05072, 0.912, 0.04967, 0.9229, 9.68e-05, 0.7949, 0.2863, 0.8119, 0.2796, 0.8119, 0.3072, 0.7284, 0.6799, 0.7062, 0.6298, 0.7205, 0.6298, 0.9465, 0.5297, 0.9291, 0.5299, 0.9155, 0.4819, 0.9578, 0.4823, 0.5401, 0.3243, 0.5524, 0.3717, 0.5146, 0.3693, 0.5114, 0.3241, 0.7284, 0.6799, 0.7031, 0.6794, 0.7062, 0.6298, 0.8891, 0.3802, 0.8595, 0.3241, 0.9665, 0.3302, 0.9602, 0.38, 0.5327, 0.4242, 0.5146, 0.3693, 0.5524, 0.3717, 0.9094, 0.4303, 0.8891, 0.3802, 0.9602, 0.38, 0.9665, 0.4297, 0.9578, 0.4823, 0.9155, 0.4819, 0.9094, 0.4303, 0.9665, 0.4297, 0.4876, 0.4238, 0.5327, 0.4242, 0.5338, 0.475, 0.485, 0.4701, 0.8889, 0.152, 0.9579, 0.1469, 0.9642, 0.1987, 0.864, 0.209, 0.9071, 0.1, 0.9626, 0.09951, 0.9579, 0.1469, 0.8889, 0.152, 0.9504, 0.05072, 0.9626, 0.09951, 0.9071, 0.1, 0.912, 0.04967, 0.7267, 0.7309, 0.7284, 0.7855, 0.706, 0.784, 0.7006, 0.7311, 0.7272, 0.8466, 0.706, 0.784, 0.7284, 0.7855, 0.5649, 0.4734, 0.5711, 0.5232, 0.5494, 0.5424, 0.5338, 0.475, 0.7267, 0.7309, 0.7006, 0.7311, 0.7284, 0.6799, 0.7272, 0.8466, 0.7184, 0.8447, 0.706, 0.784, 0.56, 0.4244, 0.5649, 0.4734, 0.5338, 0.475, 0.5327, 0.4242, 0.5098, 0.5217, 0.4775, 0.5218, 0.485, 0.4701, 0.9642, 0.1987, 0.9624, 0.2143, 0.8656, 0.2143, 0.864, 0.209])
me_cylinder_002.materials.append(mat_crystal_base)
me_cylinder_002.materials.append(mat_crystal_shine)
me_cylinder_002.use_remesh_preserve_volume = False
me_cylinder_002.use_remesh_preserve_attributes = False
me_cylinder_002.use_mirror_vertex_groups = False
me_cylinder_002.update()
me_cylinder = bpy.data.meshes.new('Cylinder')
me_cylinder.from_pydata([(-0.2052, 1.618, -0.257), (-4.321e-08, 0.8255, 0.2803), (0.2429, 1.221, -0.257), (0.161, 0.8096, 0.2803), (0.4765, 1.15, -0.257), (0.3159, 0.7627, 0.2803), (1.127, 1.225, -0.257), (0.4586, 0.6864, 0.2803), (1.315, 1.07, -0.257), (0.5837, 0.5837, 0.2803), (1.47, 0.8814, -0.257), (0.6864, 0.4586, 0.2803), (1.585, 0.6662, -0.257), (0.7627, 0.3159, 0.2803), (1.221, 0.2429, -0.257), (0.8096, 0.161, 0.2803), (1.245, -3.07e-07, -0.257), (0.8255, -2.054e-07, 0.2803), (1.221, -0.2429, -0.257), (0.8096, -0.161, 0.2803), (1.612, -0.6119, -0.257), (0.7627, -0.3159, 0.2803), (1.496, -0.8272, -0.257), (0.6864, -0.4586, 0.2803), (1.342, -1.016, -0.257), (0.5837, -0.5837, 0.2803), (1.153, -1.171, -0.257), (0.4586, -0.6864, 0.2803), (0.4765, -1.15, -0.257), (0.3159, -0.7627, 0.2803), (0.2429, -1.221, -0.257), (0.161, -0.8096, 0.2803), (-0.1097, -1.663, -0.257), (-3.122e-07, -0.8255, 0.2803), (-0.3527, -1.639, -0.257), (-0.161, -0.8096, 0.2803), (-0.4765, -1.15, -0.257), (-0.3159, -0.7627, 0.2803), (-0.6918, -1.035, -0.257), (-0.4586, -0.6864, 0.2803), (-0.8805, -0.8805, -0.257), (-0.5837, -0.5837, 0.2803), (-1.287, -0.8059, -0.257), (-0.6864, -0.4586, 0.2803), (-1.591, -0.5911, -0.257), (-0.7627, -0.3159, 0.2803), (-1.383, -0.1711, -0.257), (-0.8096, -0.161, 0.2803), (-1.406, 0.07813, -0.257), (-0.8255, 5.294e-07, 0.2803), (-1.221, 0.2429, -0.257), (-0.8096, 0.161, 0.2803), (-1.15, 0.4766, -0.257), (-0.7627, 0.3159, 0.2803), (-1.035, 0.6918, -0.257), (-0.6864, 0.4586, 0.2803), (-0.8805, 0.8805, -0.257), (-0.5837, 0.5837, 0.2803), (-0.897, 1.408, -0.257), (-0.4586, 0.6864, 0.2803), (-0.7594, 1.63, -0.257), (-0.3159, 0.7627, 0.2803), (-0.5258, 1.701, -0.257), (-0.161, 0.8096, 0.2803), (-0.2052, 1.373, -0.1012), (-5.658e-08, 1.0, 0.07787), (0.1951, 0.9808, 0.07787), (0.1951, 0.9808, -0.1012), (0.3827, 0.9239, 0.07787), (0.3827, 0.9239, -0.1012), (0.5556, 0.8315, 0.07787), (0.9904, 1.021, -0.1012), (0.7071, 0.7071, 0.07787), (1.142, 0.8967, -0.1012), (0.8315, 0.5556, 0.07787), (1.266, 0.7452, -0.1012), (0.9239, 0.3827, 0.07787), (1.359, 0.5723, -0.1012), (0.9808, 0.1951, 0.07787), (0.9808, 0.1951, -0.1012), (1.0, -2.477e-07, 0.07787), (1.0, -2.477e-07, -0.1012), (0.9808, -0.1951, 0.07787), (0.9808, -0.1951, -0.1012), (0.9239, -0.3827, 0.07787), (1.385, -0.5181, -0.1012), (0.8315, -0.5556, 0.07787), (1.292, -0.691, -0.1012), (0.7071, -0.7071, 0.07787), (1.168, -0.8425, -0.1012), (0.5556, -0.8315, 0.07787), (1.017, -0.9669, -0.1012), (0.3827, -0.9239, 0.07787), (0.3827, -0.9239, -0.1012), (0.1951, -0.9808, 0.07787), (0.1951, -0.9808, -0.1012), (-3.824e-07, -1.0, 0.07787), (-0.1097, -1.418, -0.1012), (-0.1951, -0.9808, 0.07787), (-0.3048, -1.398, -0.1012), (-0.3827, -0.9239, 0.07787), (-0.3827, -0.9239, -0.1012), (-0.5556, -0.8315, 0.07787), (-0.5556, -0.8315, -0.1012), (-0.7071, -0.7071, 0.07787), (-0.7071, -0.7071, -0.1012), (-0.8315, -0.5556, 0.07787), (-1.083, -0.6696, -0.1012), (-0.9239, -0.3827, 0.07787), (-1.365, -0.4972, -0.1012), (-0.9808, -0.1951, 0.07787), (-1.142, -0.1232, -0.1012), (-1.0, 6.424e-07, 0.07787), (-1.161, 0.07813, -0.1012), (-0.9808, 0.1951, 0.07787), (-0.9808, 0.1951, -0.1012), (-0.9239, 0.3827, 0.07787), (-0.9239, 0.3827, -0.1012), (-0.8315, 0.5556, 0.07787), (-0.8315, 0.5556, -0.1012), (-0.7071, 0.7071, 0.07787), (-0.7071, 0.7071, -0.1012), (-0.5556, 0.8315, 0.07787), (-0.7608, 1.205, -0.1012), (-0.3827, 0.9239, 0.07787), (-0.6656, 1.404, -0.1012), (-0.1951, 0.9808, 0.07787), (-0.478, 1.461, -0.1012), (-0.2052, 1.618, -0.3044), (0.2429, 1.221, -0.3044), (0.4765, 1.15, -0.3044), (1.127, 1.225, -0.3044), (1.315, 1.07, -0.3044), (1.47, 0.8814, -0.3044), (1.585, 0.6662, -0.3044), (1.221, 0.2429, -0.3044), (1.245, -3.07e-07, -0.3044), (1.221, -0.2429, -0.3044), (1.612, -0.6119, -0.3044), (1.496, -0.8272, -0.3044), (1.342, -1.016, -0.3044), (1.153, -1.171, -0.3044), (0.4765, -1.15, -0.3044), (0.2429, -1.221, -0.3044), (-0.1097, -1.663, -0.3044), (-0.3527, -1.639, -0.3044), (-0.4765, -1.15, -0.3044), (-0.6918, -1.035, -0.3044), (-0.8805, -0.8805, -0.3044), (-1.287, -0.8059, -0.3044), (-1.591, -0.5911, -0.3044), (-1.383, -0.1711, -0.3044), (-1.406, 0.07813, -0.3044), (-1.221, 0.2429, -0.3044), (-1.15, 0.4766, -0.3044), (-1.035, 0.6918, -0.3044), (-0.8805, 0.8805, -0.3044), (-0.897, 1.408, -0.3044), (-0.7594, 1.63, -0.3044), (-0.5258, 1.701, -0.3044), (0.009429, 0.06947, 0.3587), (-0.005069, 0.0709, 0.3587), (0.02337, 0.06524, 0.3587), (0.04149, 0.06251, 0.2512), (0.04748, 0.04913, 0.3587), (0.05672, 0.03787, 0.3587), (0.06359, 0.02502, 0.3587), (0.06782, 0.01108, 0.3587), (0.06925, -0.003419, 0.3587), (0.06782, -0.01792, 0.3587), (0.06359, -0.03186, 0.3587), (0.05672, -0.04471, 0.3587), (0.03931, -0.05314, 0.2671), (0.03622, -0.06521, 0.3587), (0.02337, -0.07208, 0.3587), (0.009429, -0.07631, 0.3587), (-0.005069, -0.07773, 0.3587), (-0.01957, -0.07631, 0.3587), (-0.03351, -0.07208, 0.3587), (-0.04636, -0.06521, 0.3587), (-0.05762, -0.05597, 0.3587), (-0.06686, -0.04471, 0.3587), (-0.07373, -0.03186, 0.3587), (-0.07796, -0.01792, 0.3587), (-0.07938, -0.003419, 0.3587), (-0.07796, 0.01108, 0.3587), (-0.07373, 0.02502, 0.3587), (-0.06686, 0.03787, 0.3587), (-0.06077, 0.05249, 0.2644), (-0.04636, 0.05837, 0.3587), (-0.03351, 0.06524, 0.3587), (-0.01957, 0.06947, 0.3587), (0.161, 0.8096, 0.4107), (-4.275e-08, 0.8255, 0.4107), (0.3159, 0.7627, 0.4107), (0.4711, 0.6962, 0.3032), (0.5837, 0.5837, 0.4107), (0.6864, 0.4586, 0.4107), (0.7627, 0.3159, 0.4107), (0.8096, 0.161, 0.4107), (0.8255, -2.054e-07, 0.4107), (0.8096, -0.161, 0.4107), (0.7627, -0.3159, 0.4107), (0.6864, -0.4586, 0.4107), (0.5644, -0.5771, 0.3192), (0.4586, -0.6864, 0.4107), (0.3159, -0.7627, 0.4107), (0.161, -0.8096, 0.4107), (-3.117e-07, -0.8255, 0.4107), (-0.161, -0.8096, 0.4107), (-0.3159, -0.7627, 0.4107), (-0.4586, -0.6864, 0.4107), (-0.5837, -0.5837, 0.4107), (-0.6864, -0.4586, 0.4107), (-0.7627, -0.3159, 0.4107), (-0.8096, -0.161, 0.4107), (-0.8255, 5.294e-07, 0.4107), (-0.8096, 0.161, 0.4107), (-0.7627, 0.3159, 0.4107), (-0.6864, 0.4586, 0.4107), (-0.5912, 0.5916, 0.3164), (-0.4586, 0.6864, 0.4107), (-0.3159, 0.7627, 0.4107), (-0.161, 0.8096, 0.4107), (0.3075, 0.1079, 2.21), (0.3007, 0.1161, 2.21), (0.3125, 0.09859, 2.21), (0.3155, 0.08844, 2.21), (0.3166, 0.07789, 2.21), (0.3155, 0.06733, 2.21), (0.3125, 0.05719, 2.21), (0.3075, 0.04783, 2.21), (0.2858, 0.0935, 2.21), (0.29, 0.08337, 2.21), (0.29, 0.07241, 2.21), (0.2858, 0.06227, 2.21), (0.1822, -0.4508, 1.586), (0.2032, -0.4395, 1.586), (0.1593, -0.4577, 1.586), (0.1355, -0.46, 1.586), (0.1118, -0.4577, 1.586), (0.08892, -0.4508, 1.586), (0.1598, -0.3967, 1.586), (0.1707, -0.3908, 1.586), (0.1479, -0.4003, 1.586), (0.1355, -0.4015, 1.586), (0.1232, -0.4003, 1.586), (0.1113, -0.3967, 1.586), (0.11, 0.7583, 1.018), (-0.01354, 0.7705, 1.018), (0.2287, 0.7223, 1.018), (-0.2558, 0.7223, 1.018), (-0.3652, 0.6638, 1.018), (-0.137, 0.7583, 1.018), (0.05061, 0.46, 1.018), (-0.01354, 0.4663, 1.018), (0.1123, 0.4413, 1.018), (-0.1394, 0.4413, 1.018), (-0.1962, 0.4109, 1.018), (-0.07769, 0.46, 1.018), (-0.6636, 0.08148, 1.8), (-0.6587, 0.03193, 1.8), (-0.6587, 0.131, 1.8), (-0.6443, 0.1787, 1.8), (-0.6208, 0.2226, 1.8), (-0.5416, 0.08148, 1.8), (-0.539, 0.05574, 1.8), (-0.539, 0.1072, 1.8), (-0.5315, 0.132, 1.8), (-0.5193, 0.1548, 1.8), (-0.5263, -0.4822, 1.194), (-0.4662, -0.5315, 1.194), (-0.5756, -0.4221, 1.194), (-0.6122, -0.3535, 1.194), (-0.3916, -0.3475, 1.194), (-0.3603, -0.3731, 1.194), (-0.4172, -0.3162, 1.194), (-0.4362, -0.2806, 1.194), (0.03638, 0.6845, 1.544), (-0.03304, 0.6913, 1.544), (0.1031, 0.6642, 1.544), (-0.1692, 0.6642, 1.544), (-0.2307, 0.6313, 1.544), (-0.1025, 0.6845, 1.544), (0.003025, 0.5168, 1.544), (-0.03304, 0.5203, 1.544), (0.0377, 0.5062, 1.544), (-0.1038, 0.5062, 1.544), (-0.1357, 0.4892, 1.544), (-0.0691, 0.5168, 1.544), (0.5441, -0.1345, 1.672), (0.6614, -0.3545, 1.044), (0.2746, 0.07775, 1.044), (0.3734, 0.09692, 1.672), (0.5751, -0.07648, 1.672), (0.7222, -0.2407, 1.044), (0.7597, -0.1172, 1.044), (0.5942, -0.0135, 1.672), (0.3479, 0.135, 1.672), (0.2369, 0.1342, 1.044), (0.2585, 0.1078, 1.044), (0.3625, 0.1172, 1.672), (0.3625, -0.01322, 1.672), (0.2585, -0.08536, 1.044), (0.2845, 0.04514, 1.044), (0.38, 0.0749, 1.672), (0.5023, 0.2894, 1.672), (0.5795, 0.4767, 1.044), (0.5441, 0.2385, 1.672), (0.6614, 0.377, 1.044), (0.2878, 0.01122, 1.044), (0.3823, 0.052, 1.672), (0.5751, 0.1805, 1.672), (0.7222, 0.2632, 1.044), (0.2845, -0.02269, 1.044), (0.38, 0.0291, 1.672), (0.5942, 0.1175, 1.672), (0.7597, 0.1397, 1.044), (0.2746, -0.05531, 1.044), (0.3734, 0.007076, 1.672), (0.6006, 0.052, 1.672), (0.7723, 0.01122, 1.044), (-0.1186, 0.3353, 0.7876), (-0.06355, 0.352, 0.7876), (-0.2849, 0.7369, 0.7876), (-0.4108, 0.6696, 0.7876), (-0.1693, 0.3082, 0.7876), (0.2722, 0.7369, 0.7876), (0.1059, 0.3353, 0.7876), (0.05088, 0.352, 0.7876), (-0.006338, 0.3576, 0.7876), (-0.1483, 0.7783, 0.7876), (-0.006338, 0.7923, 0.7876), (0.1357, 0.7783, 0.7876), (-0.2767, 0.01438, 0.7579), (-0.4109, 0.03837, 1.105), (-0.4588, 0.03389, 1.452), (-0.4408, 0.1243, 1.452), (-0.393, 0.1281, 1.105), (-0.2611, 0.0926, 0.7579), (-0.2423, 0.1279, 0.7579), (-0.3714, 0.1686, 1.105), (-0.419, 0.1651, 1.452), (-0.4542, -0.0122, 1.452), (-0.4064, -0.00736, 1.105), (-0.2728, -0.02549, 0.7579), (-0.7251, 0.2848, 0.7579), (-0.7682, 0.2835, 1.105), (-0.7155, 0.2381, 1.452), (-0.6662, 0.3303, 1.452), (-0.709, 0.3942, 1.105), (-0.6598, 0.4069, 0.7579), (-0.7653, -0.1235, 0.7579), (-0.8047, -0.08658, 1.105), (-0.7459, -0.07021, 1.452), (-0.7561, 0.03389, 1.452), (-0.817, 0.03837, 1.105), (-0.7789, 0.01438, 0.7579), (-0.2728, 0.05426, 0.7579), (-0.4064, 0.08411, 1.105), (-0.4542, 0.07998, 1.452), (-0.7459, 0.138, 1.452), (-0.8047, 0.1633, 1.105), (-0.7653, 0.1522, 0.7579), (-0.4557, -0.5942, 0.9908), (-0.4518, -0.6304, 0.7296), (-0.1972, -0.2495, 0.7296), (-0.2731, -0.321, 0.9908), (-0.6426, -0.4397, 0.7296), (-0.6175, -0.4324, 0.9908), (-0.6717, -0.331, 0.9908), (-0.7065, -0.3201, 0.7296), (-0.3681, -0.2052, 0.9908), (-0.2832, -0.1448, 0.7296), (-0.3442, -0.2498, 0.9908), (-0.2616, -0.1851, 0.7296), (-0.5445, -0.5213, 0.9908), (-0.5566, -0.5445, 0.7296), (-0.2326, -0.2205, 0.7296), (-0.3122, -0.2889, 0.9908), (-0.07256, -0.4143, 1.292), (-0.1189, -0.3679, 0.9984), (-0.06996, -0.2363, 0.7015), (-0.3028, -0.7983, 0.7015), (-0.3192, -0.8514, 0.9984), (-0.1878, -0.6927, 1.292), (0.01903, -0.7338, 1.292), (-0.003293, -0.9143, 0.9984), (0.02478, -0.8635, 0.7015), (0.1918, -0.847, 0.7015), (0.1578, -0.8984, 0.9984), (0.1245, -0.7234, 1.292), (-0.02351, -0.2504, 0.7015), (-0.06224, -0.3851, 0.9984), (-0.02766, -0.428, 1.292), (0.01903, -0.4326, 1.292), (-0.003292, -0.3909, 0.9984), (0.02478, -0.2552, 0.7015), (0.1195, -0.2363, 0.7015), (0.1123, -0.3679, 0.9984), (0.1106, -0.4143, 1.292), (0.152, -0.3922, 1.292), (0.1646, -0.34, 0.9984), (0.1623, -0.2134, 0.7015), (-0.08643, -0.7234, 1.292), (-0.1643, -0.8984, 0.9984), (-0.1422, -0.847, 0.7015), (0.5003, -0.7192, 0.7015), (0.4553, -0.7751, 0.9984), (0.3194, -0.6427, 1.292), (0.2259, -0.6927, 1.292), (0.3126, -0.8514, 0.9984), (0.3523, -0.7983, 0.7015), (0.07308, -0.2504, 0.7015), (0.05565, -0.3851, 0.9984), (0.06572, -0.428, 1.292), (-0.8113, -0.2458, 0.3252), (-0.0865, -0.02797, 0.2731), (-0.4624, -0.1915, 0.4107), (-0.4908, -0.09764, 0.4107), (-0.5018, -0.1519, 0.3252), (-0.3975, -0.7386, 0.3201), (-0.04425, -0.07462, 0.2681), (-0.1915, -0.4624, 0.4107), (-0.278, -0.4161, 0.4107), (-0.245, -0.4533, 0.3201)], [], [(65, 1, 3, 66), (66, 3, 5, 68), (68, 5, 7, 70), (70, 7, 9, 72), (72, 9, 11, 74), (74, 11, 13, 76), (76, 13, 15, 78), (78, 15, 17, 80), (80, 17, 19, 82), (82, 19, 21, 84), (84, 21, 23, 86), (86, 23, 25, 88), (88, 25, 27, 90), (90, 27, 29, 92), (92, 29, 31, 94), (94, 31, 33, 96), (96, 33, 35, 98), (98, 35, 37, 100), (100, 37, 39, 102), (102, 39, 41, 104), (104, 41, 43, 106), (106, 43, 45, 108), (108, 45, 47, 110), (110, 47, 49, 112), (112, 49, 51, 114), (114, 51, 53, 116), (116, 53, 55, 118), (118, 55, 57, 120), (120, 57, 59, 122), (122, 59, 61, 124), (9, 7, 195, 196), (124, 61, 63, 126), (126, 63, 1, 65), (42, 44, 150, 149), (62, 127, 64, 0), (127, 126, 65, 64), (60, 125, 127, 62), (125, 124, 126, 127), (58, 123, 125, 60), (123, 122, 124, 125), (56, 121, 123, 58), (121, 120, 122, 123), (54, 119, 121, 56), (119, 118, 120, 121), (52, 117, 119, 54), (117, 116, 118, 119), (50, 115, 117, 52), (115, 114, 116, 117), (48, 113, 115, 50), (113, 112, 114, 115), (46, 111, 113, 48), (111, 110, 112, 113), (44, 109, 111, 46), (109, 108, 110, 111), (42, 107, 109, 44), (107, 106, 108, 109), (40, 105, 107, 42), (105, 104, 106, 107), (38, 103, 105, 40), (103, 102, 104, 105), (36, 101, 103, 38), (101, 100, 102, 103), (34, 99, 101, 36), (99, 98, 100, 101), (32, 97, 99, 34), (97, 96, 98, 99), (30, 95, 97, 32), (95, 94, 96, 97), (28, 93, 95, 30), (93, 92, 94, 95), (26, 91, 93, 28), (91, 90, 92, 93), (24, 89, 91, 26), (89, 88, 90, 91), (22, 87, 89, 24), (87, 86, 88, 89), (20, 85, 87, 22), (85, 84, 86, 87), (18, 83, 85, 20), (83, 82, 84, 85), (16, 81, 83, 18), (81, 80, 82, 83), (14, 79, 81, 16), (79, 78, 80, 81), (12, 77, 79, 14), (77, 76, 78, 79), (10, 75, 77, 12), (75, 74, 76, 77), (8, 73, 75, 10), (73, 72, 74, 75), (6, 71, 73, 8), (71, 70, 72, 73), (4, 69, 71, 6), (69, 68, 70, 71), (2, 67, 69, 4), (67, 66, 68, 69), (0, 64, 67, 2), (64, 65, 66, 67), (128, 129, 130, 131, 132, 133, 134, 135, 136, 137, 138, 139, 140, 141, 142, 143, 144, 145, 146, 147, 148, 149, 150, 151, 152, 153, 154, 155, 156, 157, 158, 159), (60, 62, 159, 158), (16, 18, 137, 136), (34, 36, 146, 145), (52, 54, 155, 154), (8, 10, 133, 132), (26, 28, 142, 141), (44, 46, 151, 150), (0, 2, 129, 128), (62, 0, 128, 159), (18, 20, 138, 137), (36, 38, 147, 146), (54, 56, 156, 155), (10, 12, 134, 133), (28, 30, 143, 142), (46, 48, 152, 151), (2, 4, 130, 129), (20, 22, 139, 138), (38, 40, 148, 147), (56, 58, 157, 156), (12, 14, 135, 134), (30, 32, 144, 143), (48, 50, 153, 152), (4, 6, 131, 130), (22, 24, 140, 139), (40, 42, 149, 148), (58, 60, 158, 157), (14, 16, 136, 135), (32, 34, 145, 144), (50, 52, 154, 153), (6, 8, 132, 131), (24, 26, 141, 140), (160, 161, 191, 190, 189, 188, 187, 186, 185, 184, 183, 417, 182, 181, 180, 179, 422, 178, 177, 176, 175, 174, 173, 172, 171, 170, 169, 168, 167, 166, 165, 164, 163, 162), (27, 25, 204, 205), (45, 43, 213, 214), (63, 61, 222, 223), (19, 17, 200, 201), (37, 35, 209, 210), (55, 53, 218, 219), (11, 9, 196, 197), (29, 27, 205, 206), (47, 45, 214, 416, 215), (3, 1, 193, 192), (1, 63, 223, 193), (21, 19, 201, 202), (39, 37, 210, 421, 211), (57, 55, 219, 220), (13, 11, 197, 198), (31, 29, 206, 207), (49, 47, 215, 216), (5, 3, 192, 194), (23, 21, 202, 203), (41, 39, 211, 212), (59, 57, 220, 221), (15, 13, 198, 199), (33, 31, 207, 208), (51, 49, 216, 217), (7, 5, 194, 195), (25, 23, 203, 204), (43, 41, 212, 213), (61, 59, 221, 222), (17, 15, 199, 200), (35, 33, 208, 209), (53, 51, 217, 218), (330, 329, 254, 255), (328, 327, 250, 256), (162, 163, 195, 194), (163, 164, 196, 195), (306, 298, 232, 225), (293, 305, 233), (302, 290, 231, 235), (290, 294, 230, 231), (301, 293, 233, 232), (294, 297, 229, 230), (298, 301, 232), (171, 172, 204, 203), (172, 173, 205, 204), (404, 386, 239, 240), (401, 400, 242, 243), (395, 394, 246, 245), (380, 385, 241, 247), (386, 391, 238, 239), (425, 424, 211, 421), (372, 370, 273, 277), (370, 369, 272, 273), (364, 367, 275, 271), (420, 419, 215, 416), (355, 354, 261, 260), (349, 348, 263, 264), (343, 336, 265, 266), (337, 342, 269, 268), (187, 188, 220, 219), (188, 189, 221, 220), (325, 326, 258, 252), (322, 323, 259, 257), (324, 325, 252, 251), (232, 224, 225), (232, 233, 226, 224), (233, 227, 226), (233, 234, 228, 227), (234, 229, 228), (234, 235, 230, 229), (235, 231, 230), (308, 306, 225, 224), (305, 311, 234, 233), (312, 308, 224, 226), (311, 315, 234), (316, 312, 226, 227), (315, 319, 235, 234), (320, 316, 227, 228), (319, 302, 235), (297, 320, 228, 229), (243, 242, 236, 237), (242, 244, 238, 236), (244, 245, 239, 238), (245, 246, 240, 239), (246, 247, 241, 240), (394, 380, 247, 246), (410, 409, 237, 236), (400, 415, 244, 242), (385, 404, 240, 241), (409, 401, 243, 237), (391, 410, 236, 238), (415, 395, 245, 244), (251, 252, 282, 281), (256, 250, 280, 286), (255, 254, 284, 285), (257, 259, 289, 287), (250, 248, 278, 280), (331, 324, 251, 253), (323, 330, 255, 259), (333, 332, 249, 248), (332, 331, 253, 249), (329, 328, 256, 254), (327, 333, 248, 250), (326, 322, 257, 258), (266, 265, 260, 261), (265, 267, 262, 260), (267, 268, 263, 262), (268, 269, 264, 263), (336, 360, 267, 265), (354, 343, 266, 261), (361, 355, 260, 262), (342, 349, 264, 269), (360, 337, 268, 267), (348, 361, 262, 263), (275, 274, 270, 271), (274, 276, 272, 270), (276, 277, 273, 272), (374, 372, 277, 276), (376, 364, 271, 270), (367, 379, 274, 275), (369, 376, 270, 272), (379, 374, 276, 274), (285, 284, 278, 279), (284, 286, 280, 278), (288, 287, 281, 282), (287, 289, 283, 281), (289, 285, 279, 283), (259, 255, 285, 289), (254, 256, 286, 284), (252, 258, 288, 282), (253, 251, 281, 283), (248, 249, 279, 278), (258, 257, 287, 288), (249, 253, 283, 279), (201, 200, 321, 296), (296, 321, 320, 297), (170, 171, 303, 318), (318, 303, 302, 319), (200, 199, 317, 321), (321, 317, 316, 320), (169, 170, 318, 314), (314, 318, 319, 315), (199, 198, 313, 317), (317, 313, 312, 316), (168, 169, 314, 310), (310, 314, 315, 311), (198, 197, 309, 313), (313, 309, 308, 312), (167, 168, 310, 304), (304, 310, 311, 305), (197, 196, 307, 309), (309, 307, 306, 308), (164, 165, 300, 299), (299, 300, 301, 298), (202, 201, 296, 295), (295, 296, 297, 294), (165, 166, 292, 300), (300, 292, 293, 301), (203, 202, 295, 291), (291, 295, 294, 290), (171, 203, 291, 303), (303, 291, 290, 302), (166, 167, 304, 292), (292, 304, 305, 293), (196, 164, 299, 307), (307, 299, 298, 306), (189, 190, 322, 326), (194, 192, 333, 327), (160, 162, 328, 329), (193, 223, 331, 332), (192, 193, 332, 333), (191, 161, 330, 323), (223, 222, 324, 331), (222, 221, 325, 324), (190, 191, 323, 322), (221, 189, 326, 325), (162, 194, 327, 328), (161, 160, 329, 330), (218, 217, 363, 346), (346, 363, 362, 347), (347, 362, 361, 348), (185, 186, 339, 358), (358, 339, 338, 359), (359, 338, 337, 360), (187, 219, 351, 340), (340, 351, 350, 341), (341, 350, 349, 342), (217, 216, 357, 363), (363, 357, 356, 362), (362, 356, 355, 361), (215, 419, 183, 345, 352), (352, 345, 344, 353), (353, 344, 343, 354), (184, 185, 358, 334), (334, 358, 359, 335), (335, 359, 360, 336), (186, 187, 340, 339), (339, 340, 341, 338), (338, 341, 342, 337), (183, 184, 334, 345), (345, 334, 335, 344), (344, 335, 336, 343), (219, 218, 346, 351), (351, 346, 347, 350), (350, 347, 348, 349), (216, 215, 352, 357), (357, 352, 353, 356), (356, 353, 354, 355), (180, 181, 375, 378), (378, 375, 374, 379), (213, 212, 377, 368), (368, 377, 376, 369), (179, 180, 378, 366), (366, 378, 379, 367), (212, 211, 365, 377), (377, 365, 364, 376), (181, 182, 373, 375), (375, 373, 372, 374), (211, 424, 179, 366, 365), (365, 366, 367, 364), (214, 213, 368, 371), (371, 368, 369, 370), (182, 418, 214, 371, 373), (373, 371, 370, 372), (175, 176, 397, 413), (413, 397, 396, 414), (414, 396, 395, 415), (207, 206, 412, 389), (389, 412, 411, 390), (390, 411, 410, 391), (205, 173, 403, 407), (407, 403, 402, 408), (408, 402, 401, 409), (210, 209, 406, 383), (383, 406, 405, 384), (384, 405, 404, 385), (174, 175, 413, 398), (398, 413, 414, 399), (399, 414, 415, 400), (206, 205, 407, 412), (412, 407, 408, 411), (411, 408, 409, 410), (177, 178, 382, 392), (392, 382, 381, 393), (393, 381, 380, 394), (208, 207, 389, 388), (388, 389, 390, 387), (387, 390, 391, 386), (178, 423, 210, 383, 382), (382, 383, 384, 381), (381, 384, 385, 380), (176, 177, 392, 397), (397, 392, 393, 396), (396, 393, 394, 395), (173, 174, 398, 403), (403, 398, 399, 402), (402, 399, 400, 401), (209, 208, 388, 406), (406, 388, 387, 405), (405, 387, 386, 404), (418, 420, 416, 214), (182, 417, 420, 418), (417, 183, 419, 420), (423, 425, 421, 210), (178, 422, 425, 423), (422, 179, 424, 425)])
me_cylinder.use_remesh_preserve_volume = False
me_cylinder.use_remesh_preserve_attributes = False
me_cylinder.use_mirror_vertex_groups = False
me_cylinder.update()

# ---- objects
ob_crystal_lowerpoly = bpy.data.objects.new('Crystal_lowerpoly', me_cylinder_001)
ob_crystal_lowerpoly_006 = bpy.data.objects.new('Crystal_lowerpoly.006', me_cylinder_007)
ob_crystal_lowerpoly_005 = bpy.data.objects.new('Crystal_lowerpoly.005', me_cylinder_006)
ob_crystal_lowerpoly_003 = bpy.data.objects.new('Crystal_lowerpoly.003', me_cylinder_004)
ob_crystal_lowerpoly_002 = bpy.data.objects.new('Crystal_lowerpoly.002', me_cylinder_003)
ob_crystal_lowerpoly_001 = bpy.data.objects.new('Crystal_lowerpoly.001', me_cylinder_002)
ob_crystal_highpoly = bpy.data.objects.new('Crystal_highpoly', me_cylinder)
ob_lamp = bpy.data.objects.new('Lamp', light_lamp)
ob_camera = bpy.data.objects.new('Camera', cam_camera)

# ---- transforms, parenting, visibility, modifiers, constraints
ob_crystal_lowerpoly.location = (1.094, 3.491, 0.2032)
ob_crystal_lowerpoly.lineart.crease_threshold = 0.0
ob_crystal_lowerpoly_006.parent = ob_crystal_lowerpoly
ob_crystal_lowerpoly_006.matrix_parent_inverse = Matrix(((1.0, -2.98e-08, 0.0, -1.094), (2.081e-07, 1.0, 0.0, -3.491), (1.211e-08, 0.0, 1.0, -0.2032), (0.0, 0.0, 0.0, 1.0)))
ob_crystal_lowerpoly_006.location = (1.094, 3.491, 0.2032)
ob_crystal_lowerpoly_006.lineart.crease_threshold = 0.0
ob_crystal_lowerpoly_005.parent = ob_crystal_lowerpoly
ob_crystal_lowerpoly_005.matrix_parent_inverse = Matrix(((1.0, -2.98e-08, 0.0, -1.094), (2.081e-07, 1.0, 0.0, -3.491), (1.211e-08, 0.0, 1.0, -0.2032), (0.0, 0.0, 0.0, 1.0)))
ob_crystal_lowerpoly_005.location = (1.094, 3.491, 0.2032)
ob_crystal_lowerpoly_005.lineart.crease_threshold = 0.0
ob_crystal_lowerpoly_003.parent = ob_crystal_lowerpoly
ob_crystal_lowerpoly_003.matrix_parent_inverse = Matrix(((1.0, -2.98e-08, 0.0, -1.094), (2.081e-07, 1.0, 0.0, -3.491), (1.211e-08, 0.0, 1.0, -0.2032), (0.0, 0.0, 0.0, 1.0)))
ob_crystal_lowerpoly_003.location = (1.094, 3.491, 0.2032)
ob_crystal_lowerpoly_003.lineart.crease_threshold = 0.0
ob_crystal_lowerpoly_002.parent = ob_crystal_lowerpoly
ob_crystal_lowerpoly_002.matrix_parent_inverse = Matrix(((1.0, -2.98e-08, 0.0, -1.094), (2.081e-07, 1.0, 0.0, -3.491), (1.211e-08, 0.0, 1.0, -0.2032), (0.0, 0.0, 0.0, 1.0)))
ob_crystal_lowerpoly_002.location = (1.094, 3.491, 0.2032)
ob_crystal_lowerpoly_002.lineart.crease_threshold = 0.0
ob_crystal_lowerpoly_001.parent = ob_crystal_lowerpoly
ob_crystal_lowerpoly_001.matrix_parent_inverse = Matrix(((1.0, -2.98e-08, 0.0, -1.094), (2.081e-07, 1.0, 0.0, -3.491), (1.211e-08, 0.0, 1.0, -0.2032), (0.0, 0.0, 0.0, 1.0)))
ob_crystal_lowerpoly_001.location = (1.094, 3.491, 0.2032)
ob_crystal_lowerpoly_001.lineart.crease_threshold = 0.0
ob_crystal_highpoly.location = (5.658e-08, 3.232e-07, 0.257)
ob_crystal_highpoly.lineart.crease_threshold = 0.0
ob_lamp.location = (4.076, 1.005, 5.904)
ob_lamp.rotation_euler = (0.6503, 0.05522, 1.866)
ob_lamp.lock_rotations_4d = False
ob_lamp.empty_display_type = 'ARROWS'
ob_lamp.color = (0.0, 0.0, 0.0, 0.0)
ob_lamp.lineart.crease_threshold = 0.0
ob_camera.location = (7.481, -6.508, 5.344)
ob_camera.rotation_euler = (1.109, 0.0, 0.8149)
ob_camera.lock_rotations_4d = False
ob_camera.empty_display_type = 'ARROWS'
ob_camera.color = (0.0, 0.0, 0.0, 0.0)
ob_camera.display_type = 'WIRE'
ob_camera.lineart.crease_threshold = 0.0

# ---- collection membership
col_collection_1.objects.link(ob_crystal_lowerpoly)
col_collection_1.objects.link(ob_crystal_lowerpoly_006)
col_collection_1.objects.link(ob_crystal_lowerpoly_005)
col_collection_1.objects.link(ob_crystal_lowerpoly_003)
col_collection_1.objects.link(ob_crystal_lowerpoly_002)
col_collection_1.objects.link(ob_crystal_lowerpoly_001)
col_collection_1.objects.link(ob_crystal_highpoly)
col_collection_1.objects.link(ob_lamp)
col_collection_1.objects.link(ob_camera)

# ---- scene / render settings (as saved in the file)
scene.camera = ob_camera
scene.frame_start = 1; scene.frame_end = 250; scene.frame_set(194)
scene.render.engine = 'BLENDER_EEVEE_NEXT'
scene.render.resolution_percentage = 50
scene.render.dither_intensity = 0.0
scene.cycles.use_denoising = False
scene.cycles.samples = 128
scene.cycles.sampling_pattern = 'TABULATED_SOBOL'
scene.cycles.use_adaptive_sampling = False
scene.cycles.use_light_tree = False
scene.cycles.blur_glossy = 0.0
scene.cycles.sample_clamp_indirect = 0.0
scene.view_settings.view_transform = 'Standard'
bpy.context.view_layer.update()
